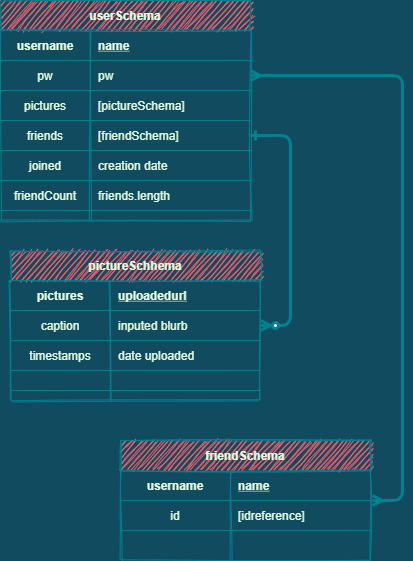

The diagram above was exported from draw.io. Its source (the exported page's mxGraphModel, read from the mxfile embedded in the PNG):
<mxGraphModel dx="460" dy="752" grid="1" gridSize="10" guides="1" tooltips="1" connect="1" arrows="1" fold="1" page="1" pageScale="1" pageWidth="850" pageHeight="1100" background="#114B5F" math="0" shadow="0" extFonts="Permanent Marker^https://fonts.googleapis.com/css?family=Permanent+Marker">
  <root>
    <mxCell id="0" />
    <mxCell id="1" parent="0" />
    <mxCell id="C-vyLk0tnHw3VtMMgP7b-1" value="" style="edgeStyle=entityRelationEdgeStyle;endArrow=ERzeroToMany;startArrow=ERone;endFill=1;startFill=0;labelBackgroundColor=#114B5F;strokeColor=#028090;fontColor=#E4FDE1;exitX=1;exitY=0.5;exitDx=0;exitDy=0;strokeWidth=3;" parent="1" source="vByB0A54W5StUeMm5M-I-5" target="C-vyLk0tnHw3VtMMgP7b-6" edge="1">
      <mxGeometry width="100" height="100" relative="1" as="geometry">
        <mxPoint x="340" y="720" as="sourcePoint" />
        <mxPoint x="440" y="620" as="targetPoint" />
      </mxGeometry>
    </mxCell>
    <mxCell id="C-vyLk0tnHw3VtMMgP7b-2" value="pictureSchhema" style="shape=table;startSize=30;container=1;collapsible=1;childLayout=tableLayout;fixedRows=1;rowLines=0;fontStyle=1;align=center;resizeLast=1;fillColor=#F45B69;strokeColor=#028090;fontColor=#E4FDE1;sketch=1;" parent="1" vertex="1">
      <mxGeometry x="110" y="280" width="250" height="150" as="geometry" />
    </mxCell>
    <mxCell id="C-vyLk0tnHw3VtMMgP7b-3" value="" style="shape=partialRectangle;collapsible=0;dropTarget=0;pointerEvents=0;fillColor=none;points=[[0,0.5],[1,0.5]];portConstraint=eastwest;top=0;left=0;right=0;bottom=1;strokeColor=#028090;fontColor=#E4FDE1;" parent="C-vyLk0tnHw3VtMMgP7b-2" vertex="1">
      <mxGeometry y="30" width="250" height="30" as="geometry" />
    </mxCell>
    <mxCell id="C-vyLk0tnHw3VtMMgP7b-4" value="pictures" style="shape=partialRectangle;overflow=hidden;connectable=0;fillColor=none;top=0;left=0;bottom=0;right=0;fontStyle=1;strokeColor=#028090;fontColor=#E4FDE1;" parent="C-vyLk0tnHw3VtMMgP7b-3" vertex="1">
      <mxGeometry width="100" height="30" as="geometry" />
    </mxCell>
    <mxCell id="C-vyLk0tnHw3VtMMgP7b-5" value="uploadedurl" style="shape=partialRectangle;overflow=hidden;connectable=0;fillColor=none;top=0;left=0;bottom=0;right=0;align=left;spacingLeft=6;fontStyle=5;strokeColor=#028090;fontColor=#E4FDE1;" parent="C-vyLk0tnHw3VtMMgP7b-3" vertex="1">
      <mxGeometry x="100" width="150" height="30" as="geometry" />
    </mxCell>
    <mxCell id="C-vyLk0tnHw3VtMMgP7b-6" value="" style="shape=partialRectangle;collapsible=0;dropTarget=0;pointerEvents=0;fillColor=none;points=[[0,0.5],[1,0.5]];portConstraint=eastwest;top=0;left=0;right=0;bottom=0;strokeColor=#028090;fontColor=#E4FDE1;" parent="C-vyLk0tnHw3VtMMgP7b-2" vertex="1">
      <mxGeometry y="60" width="250" height="30" as="geometry" />
    </mxCell>
    <mxCell id="C-vyLk0tnHw3VtMMgP7b-7" value="caption" style="shape=partialRectangle;overflow=hidden;connectable=0;fillColor=none;top=0;left=0;bottom=1;right=0;strokeColor=#028090;fontColor=#E4FDE1;" parent="C-vyLk0tnHw3VtMMgP7b-6" vertex="1">
      <mxGeometry width="100" height="30" as="geometry" />
    </mxCell>
    <mxCell id="C-vyLk0tnHw3VtMMgP7b-8" value="inputed blurb" style="shape=partialRectangle;overflow=hidden;connectable=0;fillColor=none;top=0;left=0;bottom=1;right=0;align=left;spacingLeft=6;strokeColor=#028090;fontColor=#E4FDE1;" parent="C-vyLk0tnHw3VtMMgP7b-6" vertex="1">
      <mxGeometry x="100" width="150" height="30" as="geometry" />
    </mxCell>
    <mxCell id="vByB0A54W5StUeMm5M-I-14" style="shape=partialRectangle;collapsible=0;dropTarget=0;pointerEvents=0;fillColor=none;points=[[0,0.5],[1,0.5]];portConstraint=eastwest;top=0;left=0;right=0;bottom=0;strokeColor=#028090;fontColor=#E4FDE1;" vertex="1" parent="C-vyLk0tnHw3VtMMgP7b-2">
      <mxGeometry y="90" width="250" height="30" as="geometry" />
    </mxCell>
    <mxCell id="vByB0A54W5StUeMm5M-I-15" value="timestamps" style="shape=partialRectangle;overflow=hidden;connectable=0;fillColor=none;top=0;left=0;bottom=1;right=0;strokeColor=#028090;fontColor=#E4FDE1;" vertex="1" parent="vByB0A54W5StUeMm5M-I-14">
      <mxGeometry width="100" height="30" as="geometry" />
    </mxCell>
    <mxCell id="vByB0A54W5StUeMm5M-I-16" value="date uploaded" style="shape=partialRectangle;overflow=hidden;connectable=0;fillColor=none;top=0;left=0;bottom=1;right=0;align=left;spacingLeft=6;strokeColor=#028090;fontColor=#E4FDE1;" vertex="1" parent="vByB0A54W5StUeMm5M-I-14">
      <mxGeometry x="100" width="150" height="30" as="geometry" />
    </mxCell>
    <mxCell id="C-vyLk0tnHw3VtMMgP7b-9" value="" style="shape=partialRectangle;collapsible=0;dropTarget=0;pointerEvents=0;fillColor=none;points=[[0,0.5],[1,0.5]];portConstraint=eastwest;top=0;left=0;right=0;bottom=0;strokeColor=#028090;fontColor=#E4FDE1;" parent="C-vyLk0tnHw3VtMMgP7b-2" vertex="1">
      <mxGeometry y="120" width="250" height="20" as="geometry" />
    </mxCell>
    <mxCell id="C-vyLk0tnHw3VtMMgP7b-10" value="" style="shape=partialRectangle;overflow=hidden;connectable=0;fillColor=none;top=0;left=0;bottom=1;right=0;strokeColor=#028090;fontColor=#E4FDE1;" parent="C-vyLk0tnHw3VtMMgP7b-9" vertex="1">
      <mxGeometry width="100" height="20" as="geometry" />
    </mxCell>
    <mxCell id="C-vyLk0tnHw3VtMMgP7b-11" value="" style="shape=partialRectangle;overflow=hidden;connectable=0;fillColor=none;top=0;left=0;bottom=1;right=0;align=left;spacingLeft=6;strokeColor=#028090;fontColor=#E4FDE1;" parent="C-vyLk0tnHw3VtMMgP7b-9" vertex="1">
      <mxGeometry x="100" width="150" height="20" as="geometry" />
    </mxCell>
    <mxCell id="C-vyLk0tnHw3VtMMgP7b-13" value="friendSchema" style="shape=table;startSize=30;container=1;collapsible=1;childLayout=tableLayout;fixedRows=1;rowLines=0;fontStyle=1;align=center;resizeLast=1;fillColor=#F45B69;strokeColor=#028090;fontColor=#E4FDE1;sketch=1;" parent="1" vertex="1">
      <mxGeometry x="220" y="470" width="250" height="120" as="geometry" />
    </mxCell>
    <mxCell id="C-vyLk0tnHw3VtMMgP7b-14" value="" style="shape=partialRectangle;collapsible=0;dropTarget=0;pointerEvents=0;fillColor=none;points=[[0,0.5],[1,0.5]];portConstraint=eastwest;top=0;left=0;right=0;bottom=1;strokeColor=#028090;fontColor=#E4FDE1;" parent="C-vyLk0tnHw3VtMMgP7b-13" vertex="1">
      <mxGeometry y="30" width="250" height="30" as="geometry" />
    </mxCell>
    <mxCell id="C-vyLk0tnHw3VtMMgP7b-15" value="username" style="shape=partialRectangle;overflow=hidden;connectable=0;fillColor=none;top=0;left=0;bottom=0;right=0;fontStyle=1;strokeColor=#028090;fontColor=#E4FDE1;" parent="C-vyLk0tnHw3VtMMgP7b-14" vertex="1">
      <mxGeometry width="110" height="30" as="geometry" />
    </mxCell>
    <mxCell id="C-vyLk0tnHw3VtMMgP7b-16" value="name" style="shape=partialRectangle;overflow=hidden;connectable=0;fillColor=none;top=0;left=0;bottom=0;right=0;align=left;spacingLeft=6;fontStyle=5;strokeColor=#028090;fontColor=#E4FDE1;" parent="C-vyLk0tnHw3VtMMgP7b-14" vertex="1">
      <mxGeometry x="110" width="140" height="30" as="geometry" />
    </mxCell>
    <mxCell id="C-vyLk0tnHw3VtMMgP7b-17" value="" style="shape=partialRectangle;collapsible=0;dropTarget=0;pointerEvents=0;fillColor=none;points=[[0,0.5],[1,0.5]];portConstraint=eastwest;top=0;left=0;right=0;bottom=0;strokeColor=#028090;fontColor=#E4FDE1;" parent="C-vyLk0tnHw3VtMMgP7b-13" vertex="1">
      <mxGeometry y="60" width="250" height="30" as="geometry" />
    </mxCell>
    <mxCell id="C-vyLk0tnHw3VtMMgP7b-18" value="id" style="shape=partialRectangle;overflow=hidden;connectable=0;fillColor=none;top=0;left=0;bottom=1;right=0;strokeColor=#028090;fontColor=#E4FDE1;" parent="C-vyLk0tnHw3VtMMgP7b-17" vertex="1">
      <mxGeometry width="110" height="30" as="geometry" />
    </mxCell>
    <mxCell id="C-vyLk0tnHw3VtMMgP7b-19" value="[idreference]" style="shape=partialRectangle;overflow=hidden;connectable=0;fillColor=none;top=0;left=0;bottom=1;right=0;align=left;spacingLeft=6;strokeColor=#028090;fontColor=#E4FDE1;" parent="C-vyLk0tnHw3VtMMgP7b-17" vertex="1">
      <mxGeometry x="110" width="140" height="30" as="geometry" />
    </mxCell>
    <mxCell id="C-vyLk0tnHw3VtMMgP7b-20" value="" style="shape=partialRectangle;collapsible=0;dropTarget=0;pointerEvents=0;fillColor=none;points=[[0,0.5],[1,0.5]];portConstraint=eastwest;top=0;left=0;right=0;bottom=0;strokeColor=#028090;fontColor=#E4FDE1;" parent="C-vyLk0tnHw3VtMMgP7b-13" vertex="1">
      <mxGeometry y="90" width="250" height="30" as="geometry" />
    </mxCell>
    <mxCell id="C-vyLk0tnHw3VtMMgP7b-21" value="" style="shape=partialRectangle;overflow=hidden;connectable=0;fillColor=none;top=0;left=0;bottom=0;right=0;strokeColor=#028090;fontColor=#E4FDE1;" parent="C-vyLk0tnHw3VtMMgP7b-20" vertex="1">
      <mxGeometry width="110" height="30" as="geometry" />
    </mxCell>
    <mxCell id="C-vyLk0tnHw3VtMMgP7b-22" value="" style="shape=partialRectangle;overflow=hidden;connectable=0;fillColor=none;top=0;left=0;bottom=0;right=0;align=left;spacingLeft=6;strokeColor=#028090;fontColor=#E4FDE1;" parent="C-vyLk0tnHw3VtMMgP7b-20" vertex="1">
      <mxGeometry x="110" width="140" height="30" as="geometry" />
    </mxCell>
    <mxCell id="C-vyLk0tnHw3VtMMgP7b-23" value="userSchema" style="shape=table;startSize=30;container=1;collapsible=1;childLayout=tableLayout;fixedRows=1;rowLines=0;fontStyle=1;align=center;resizeLast=1;fillColor=#F45B69;strokeColor=#028090;fontColor=#E4FDE1;sketch=1;" parent="1" vertex="1">
      <mxGeometry x="100" y="30" width="250" height="220" as="geometry" />
    </mxCell>
    <mxCell id="C-vyLk0tnHw3VtMMgP7b-24" value="" style="shape=partialRectangle;collapsible=0;dropTarget=0;pointerEvents=0;fillColor=none;points=[[0,0.5],[1,0.5]];portConstraint=eastwest;top=0;left=0;right=0;bottom=1;strokeColor=#028090;fontColor=#E4FDE1;" parent="C-vyLk0tnHw3VtMMgP7b-23" vertex="1">
      <mxGeometry y="30" width="250" height="30" as="geometry" />
    </mxCell>
    <mxCell id="C-vyLk0tnHw3VtMMgP7b-25" value="username" style="shape=partialRectangle;overflow=hidden;connectable=0;fillColor=none;top=0;left=0;bottom=0;right=0;fontStyle=1;strokeColor=#028090;fontColor=#E4FDE1;" parent="C-vyLk0tnHw3VtMMgP7b-24" vertex="1">
      <mxGeometry width="90" height="30" as="geometry" />
    </mxCell>
    <mxCell id="C-vyLk0tnHw3VtMMgP7b-26" value="name" style="shape=partialRectangle;overflow=hidden;connectable=0;fillColor=none;top=0;left=0;bottom=0;right=0;align=left;spacingLeft=6;fontStyle=5;strokeColor=#028090;fontColor=#E4FDE1;" parent="C-vyLk0tnHw3VtMMgP7b-24" vertex="1">
      <mxGeometry x="90" width="160" height="30" as="geometry" />
    </mxCell>
    <mxCell id="C-vyLk0tnHw3VtMMgP7b-27" value="" style="shape=partialRectangle;collapsible=0;dropTarget=0;pointerEvents=0;fillColor=none;points=[[0,0.5],[1,0.5]];portConstraint=eastwest;top=0;left=0;right=0;bottom=0;strokeColor=#028090;fontColor=#E4FDE1;" parent="C-vyLk0tnHw3VtMMgP7b-23" vertex="1">
      <mxGeometry y="60" width="250" height="30" as="geometry" />
    </mxCell>
    <mxCell id="C-vyLk0tnHw3VtMMgP7b-28" value="pw" style="shape=partialRectangle;overflow=hidden;connectable=0;fillColor=none;top=0;left=0;bottom=1;right=0;strokeColor=#028090;fontColor=#E4FDE1;" parent="C-vyLk0tnHw3VtMMgP7b-27" vertex="1">
      <mxGeometry width="90" height="30" as="geometry" />
    </mxCell>
    <mxCell id="C-vyLk0tnHw3VtMMgP7b-29" value="pw" style="shape=partialRectangle;overflow=hidden;connectable=0;fillColor=none;top=0;left=0;bottom=1;right=0;align=left;spacingLeft=6;strokeColor=#028090;fontColor=#E4FDE1;" parent="C-vyLk0tnHw3VtMMgP7b-27" vertex="1">
      <mxGeometry x="90" width="160" height="30" as="geometry" />
    </mxCell>
    <mxCell id="vByB0A54W5StUeMm5M-I-8" style="shape=partialRectangle;collapsible=0;dropTarget=0;pointerEvents=0;fillColor=none;points=[[0,0.5],[1,0.5]];portConstraint=eastwest;top=0;left=0;right=0;bottom=0;strokeColor=#028090;fontColor=#E4FDE1;" vertex="1" parent="C-vyLk0tnHw3VtMMgP7b-23">
      <mxGeometry y="90" width="250" height="30" as="geometry" />
    </mxCell>
    <mxCell id="vByB0A54W5StUeMm5M-I-9" value="pictures" style="shape=partialRectangle;overflow=hidden;connectable=0;fillColor=none;top=0;left=0;bottom=1;right=0;strokeColor=#028090;fontColor=#E4FDE1;" vertex="1" parent="vByB0A54W5StUeMm5M-I-8">
      <mxGeometry width="90" height="30" as="geometry" />
    </mxCell>
    <mxCell id="vByB0A54W5StUeMm5M-I-10" value="[pictureSchema]" style="shape=partialRectangle;overflow=hidden;connectable=0;fillColor=none;top=0;left=0;bottom=1;right=0;align=left;spacingLeft=6;strokeColor=#028090;fontColor=#E4FDE1;" vertex="1" parent="vByB0A54W5StUeMm5M-I-8">
      <mxGeometry x="90" width="160" height="30" as="geometry" />
    </mxCell>
    <mxCell id="vByB0A54W5StUeMm5M-I-5" style="shape=partialRectangle;collapsible=0;dropTarget=0;pointerEvents=0;fillColor=none;points=[[0,0.5],[1,0.5]];portConstraint=eastwest;top=0;left=0;right=0;bottom=0;strokeColor=#028090;fontColor=#E4FDE1;" vertex="1" parent="C-vyLk0tnHw3VtMMgP7b-23">
      <mxGeometry y="120" width="250" height="30" as="geometry" />
    </mxCell>
    <mxCell id="vByB0A54W5StUeMm5M-I-6" value="friends" style="shape=partialRectangle;overflow=hidden;connectable=0;fillColor=none;top=0;left=0;bottom=1;right=0;strokeColor=#028090;fontColor=#E4FDE1;" vertex="1" parent="vByB0A54W5StUeMm5M-I-5">
      <mxGeometry width="90" height="30" as="geometry" />
    </mxCell>
    <mxCell id="vByB0A54W5StUeMm5M-I-7" value="[friendSchema]" style="shape=partialRectangle;overflow=hidden;connectable=0;fillColor=none;top=0;left=0;bottom=1;right=0;align=left;spacingLeft=6;strokeColor=#028090;fontColor=#E4FDE1;" vertex="1" parent="vByB0A54W5StUeMm5M-I-5">
      <mxGeometry x="90" width="160" height="30" as="geometry" />
    </mxCell>
    <mxCell id="vByB0A54W5StUeMm5M-I-2" style="shape=partialRectangle;collapsible=0;dropTarget=0;pointerEvents=0;fillColor=none;points=[[0,0.5],[1,0.5]];portConstraint=eastwest;top=0;left=0;right=0;bottom=0;strokeColor=#028090;fontColor=#E4FDE1;" vertex="1" parent="C-vyLk0tnHw3VtMMgP7b-23">
      <mxGeometry y="150" width="250" height="30" as="geometry" />
    </mxCell>
    <mxCell id="vByB0A54W5StUeMm5M-I-3" value="joined" style="shape=partialRectangle;overflow=hidden;connectable=0;fillColor=none;top=0;left=0;bottom=1;right=0;strokeColor=#028090;fontColor=#E4FDE1;" vertex="1" parent="vByB0A54W5StUeMm5M-I-2">
      <mxGeometry width="90" height="30" as="geometry" />
    </mxCell>
    <mxCell id="vByB0A54W5StUeMm5M-I-4" value="creation date" style="shape=partialRectangle;overflow=hidden;connectable=0;fillColor=none;top=0;left=0;bottom=1;right=0;align=left;spacingLeft=6;strokeColor=#028090;fontColor=#E4FDE1;" vertex="1" parent="vByB0A54W5StUeMm5M-I-2">
      <mxGeometry x="90" width="160" height="30" as="geometry" />
    </mxCell>
    <mxCell id="vByB0A54W5StUeMm5M-I-11" style="shape=partialRectangle;collapsible=0;dropTarget=0;pointerEvents=0;fillColor=none;points=[[0,0.5],[1,0.5]];portConstraint=eastwest;top=0;left=0;right=0;bottom=0;strokeColor=#028090;fontColor=#E4FDE1;" vertex="1" parent="C-vyLk0tnHw3VtMMgP7b-23">
      <mxGeometry y="180" width="250" height="30" as="geometry" />
    </mxCell>
    <mxCell id="vByB0A54W5StUeMm5M-I-12" value="friendCount" style="shape=partialRectangle;overflow=hidden;connectable=0;fillColor=none;top=0;left=0;bottom=1;right=0;strokeColor=#028090;fontColor=#E4FDE1;" vertex="1" parent="vByB0A54W5StUeMm5M-I-11">
      <mxGeometry width="90" height="30" as="geometry" />
    </mxCell>
    <mxCell id="vByB0A54W5StUeMm5M-I-13" value="friends.length" style="shape=partialRectangle;overflow=hidden;connectable=0;fillColor=none;top=0;left=0;bottom=1;right=0;align=left;spacingLeft=6;strokeColor=#028090;fontColor=#E4FDE1;" vertex="1" parent="vByB0A54W5StUeMm5M-I-11">
      <mxGeometry x="90" width="160" height="30" as="geometry" />
    </mxCell>
    <mxCell id="vByB0A54W5StUeMm5M-I-17" value="" style="edgeStyle=entityRelationEdgeStyle;fontSize=12;html=1;endArrow=ERmany;startArrow=ERmany;strokeColor=#028090;fillColor=#F45B69;entryX=1;entryY=0.5;entryDx=0;entryDy=0;strokeWidth=3;" edge="1" parent="1" target="C-vyLk0tnHw3VtMMgP7b-27">
      <mxGeometry width="100" height="100" relative="1" as="geometry">
        <mxPoint x="472" y="530" as="sourcePoint" />
        <mxPoint x="353" y="64.10000000000002" as="targetPoint" />
      </mxGeometry>
    </mxCell>
  </root>
</mxGraphModel>